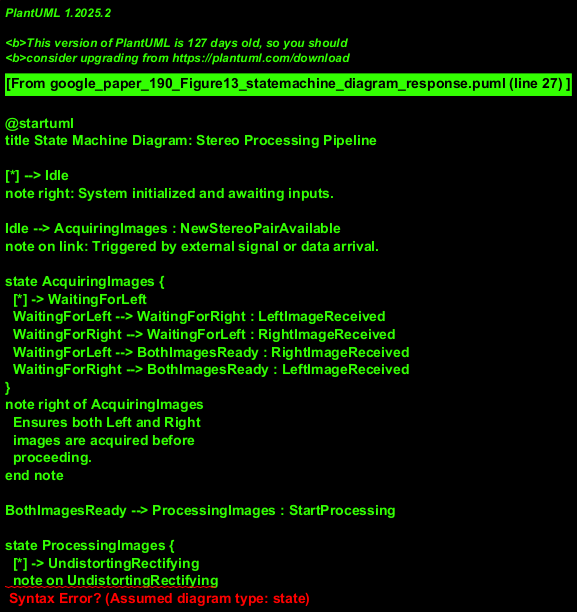

The diagram above was rendered by PlantUML. Its source (embedded in the PNG):
@startuml
title State Machine Diagram: Stereo Processing Pipeline

[*] --> Idle
note right: System initialized and awaiting inputs.

Idle --> AcquiringImages : NewStereoPairAvailable
note on link: Triggered by external signal or data arrival.

state AcquiringImages {
  [*] -> WaitingForLeft
  WaitingForLeft --> WaitingForRight : LeftImageReceived
  WaitingForRight --> WaitingForLeft : RightImageReceived
  WaitingForLeft --> BothImagesReady : RightImageReceived
  WaitingForRight --> BothImagesReady : LeftImageReceived
}
note right of AcquiringImages
  Ensures both Left and Right
  images are acquired before
  proceeding.
end note

BothImagesReady --> ProcessingImages : StartProcessing

state ProcessingImages {
  [*] -> UndistortingRectifying
  note on UndistortingRectifying
    Left and Right images are
    undistorted and rectified,
    potentially in parallel.
  end note
  UndistortingRectifying --> Remapping : AllImagesUndistortedRectified

  Remapping --> StereoMatching : AllImagesRemapped
  note on Remapping
    The undistorted/rectified images
    are remapped,
    potentially in parallel.
  end note

  StereoMatching --> DisparityReady : DisparityCalculated
  note on StereoMatching
    Stereo Block Matching (BM)
    algorithm is applied.
  end note
}

DisparityReady --> Idle : OutputDisparityMapAndReset
note on link: Disparity map is outputted; system resets for next pair.

ProcessingImages --> ErrorState : ProcessingFailure
ErrorState --> Idle : ResetAfterError
note right of ErrorState: Indicates a fault during a processing stage.

DisparityReady --> [*] : Shutdown (Optional)

@enduml